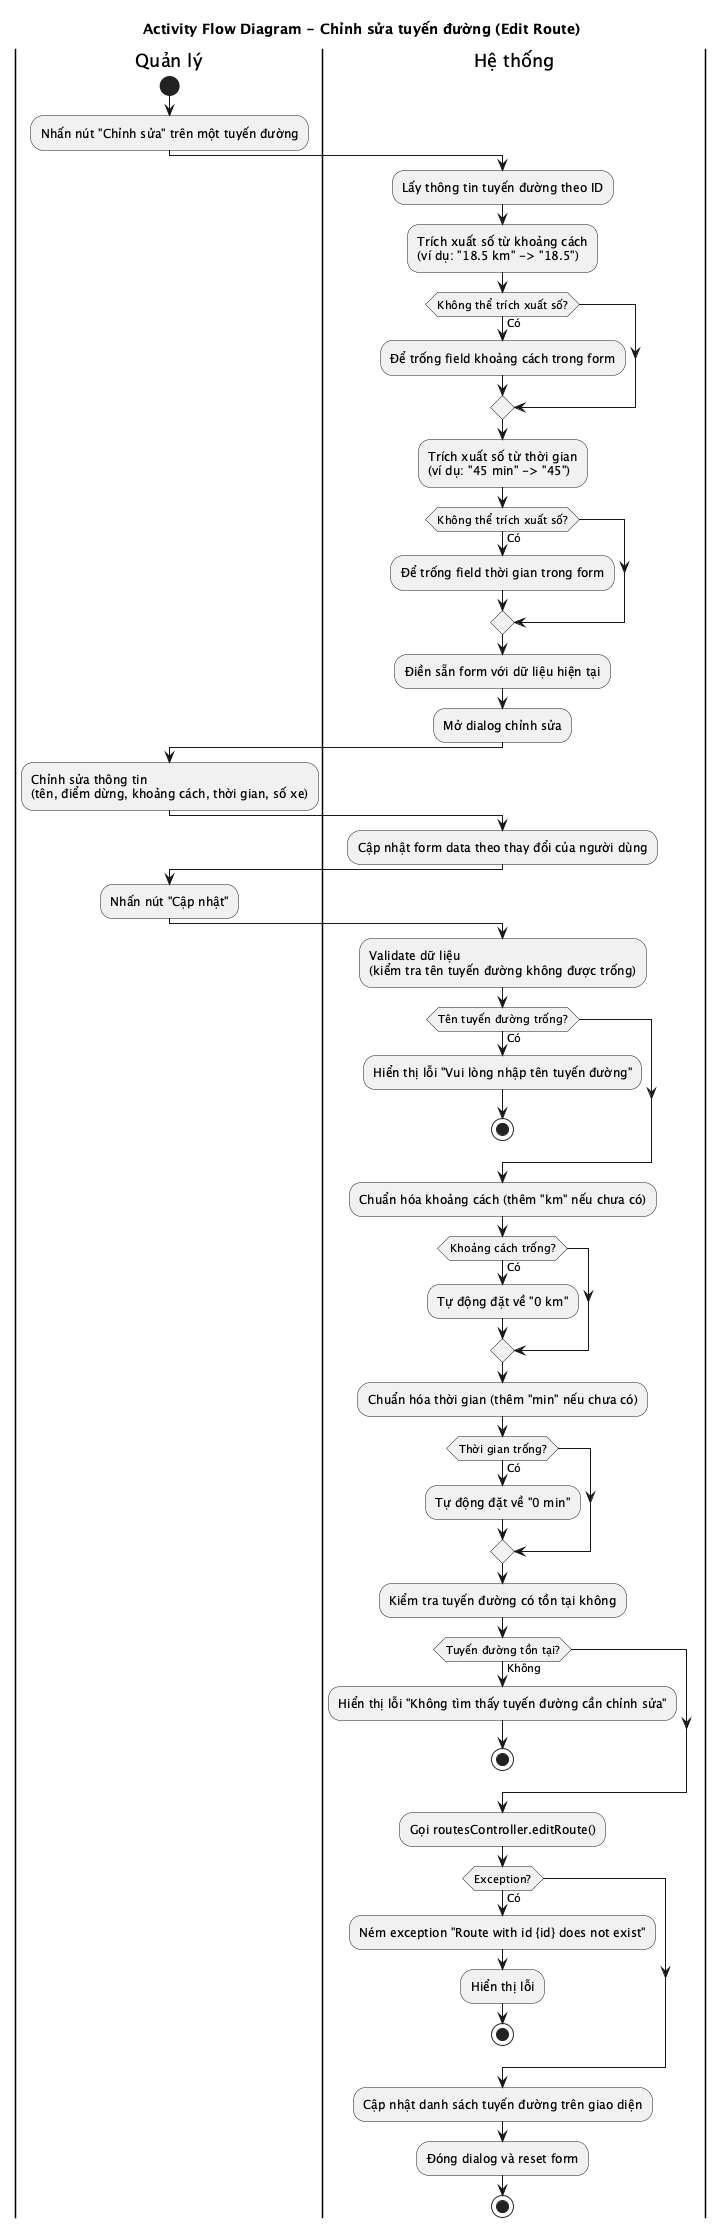

The diagram above was rendered by PlantUML. Its source (embedded in the PNG):
@startuml
title Activity Flow Diagram - Chỉnh sửa tuyến đường (Edit Route)

|Quản lý|
start
:Nhấn nút "Chỉnh sửa" trên một tuyến đường;

|Hệ thống|
:Lấy thông tin tuyến đường theo ID;
:Trích xuất số từ khoảng cách\n(ví dụ: "18.5 km" -> "18.5");

if (Không thể trích xuất số?) then (Có)
  :Để trống field khoảng cách trong form;
endif

:Trích xuất số từ thời gian\n(ví dụ: "45 min" -> "45");

if (Không thể trích xuất số?) then (Có)
  :Để trống field thời gian trong form;
endif

:Điền sẵn form với dữ liệu hiện tại;
:Mở dialog chỉnh sửa;

|Quản lý|
:Chỉnh sửa thông tin\n(tên, điểm dừng, khoảng cách, thời gian, số xe);

|Hệ thống|
:Cập nhật form data theo thay đổi của người dùng;

|Quản lý|
:Nhấn nút "Cập nhật";

|Hệ thống|
:Validate dữ liệu\n(kiểm tra tên tuyến đường không được trống);

if (Tên tuyến đường trống?) then (Có)
  :Hiển thị lỗi "Vui lòng nhập tên tuyến đường";
  stop
endif

:Chuẩn hóa khoảng cách (thêm "km" nếu chưa có);

if (Khoảng cách trống?) then (Có)
  :Tự động đặt về "0 km";
endif

:Chuẩn hóa thời gian (thêm "min" nếu chưa có);

if (Thời gian trống?) then (Có)
  :Tự động đặt về "0 min";
endif

:Kiểm tra tuyến đường có tồn tại không;

if (Tuyến đường tồn tại?) then (Không)
  :Hiển thị lỗi "Không tìm thấy tuyến đường cần chỉnh sửa";
  stop
endif

:Gọi routesController.editRoute();

if (Exception?) then (Có)
  :Ném exception "Route with id {id} does not exist";
  :Hiển thị lỗi;
  stop
endif

:Cập nhật danh sách tuyến đường trên giao diện;
:Đóng dialog và reset form;
stop

@enduml